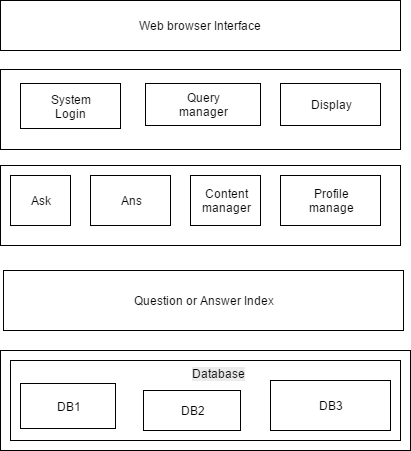

The diagram above was exported from draw.io. Its source (the exported page's mxGraphModel, read from the mxfile embedded in the PNG):
<mxGraphModel dx="872" dy="446" grid="1" gridSize="10" guides="1" tooltips="1" connect="1" arrows="1" fold="1" page="1" pageScale="1" pageWidth="850" pageHeight="1100" background="#ffffff" math="0" shadow="0">
  <root>
    <mxCell id="0" />
    <mxCell id="1" parent="0" />
    <mxCell id="2" value="Web browser Interface" style="whiteSpace=wrap;html=1;fillColor=#ffffff;strokeColor=#000000;" vertex="1" parent="1">
      <mxGeometry x="210" y="50" width="400" height="50" as="geometry" />
    </mxCell>
    <mxCell id="3" value="" style="whiteSpace=wrap;html=1;fillColor=#ffffff;strokeColor=#000000;" vertex="1" parent="1">
      <mxGeometry x="210" y="119" width="400" height="80" as="geometry" />
    </mxCell>
    <mxCell id="4" value="" style="whiteSpace=wrap;html=1;fillColor=#ffffff;strokeColor=#000000;" vertex="1" parent="1">
      <mxGeometry x="210" y="215" width="400" height="80" as="geometry" />
    </mxCell>
    <mxCell id="5" value="Question or Answer Index" style="whiteSpace=wrap;html=1;fillColor=#ffffff;strokeColor=#000000;" vertex="1" parent="1">
      <mxGeometry x="213" y="320" width="400" height="60" as="geometry" />
    </mxCell>
    <mxCell id="6" value="" style="whiteSpace=wrap;html=1;fillColor=#ffffff;strokeColor=#000000;" vertex="1" parent="1">
      <mxGeometry x="210" y="400" width="410" height="100" as="geometry" />
    </mxCell>
    <mxCell id="7" value="System&lt;div&gt;Login&lt;/div&gt;" style="whiteSpace=wrap;html=1;fillColor=#ffffff;strokeColor=#000000;" vertex="1" parent="1">
      <mxGeometry x="230" y="133" width="100" height="45" as="geometry" />
    </mxCell>
    <mxCell id="8" value="Query&lt;div&gt;manager&lt;/div&gt;" style="whiteSpace=wrap;html=1;fillColor=#ffffff;strokeColor=#000000;" vertex="1" parent="1">
      <mxGeometry x="355" y="133" width="115" height="42" as="geometry" />
    </mxCell>
    <mxCell id="9" value="Display" style="whiteSpace=wrap;html=1;fillColor=#ffffff;strokeColor=#000000;" vertex="1" parent="1">
      <mxGeometry x="490" y="133" width="100" height="42" as="geometry" />
    </mxCell>
    <mxCell id="10" value="Ask" style="whiteSpace=wrap;html=1;fillColor=#ffffff;strokeColor=#000000;" vertex="1" parent="1">
      <mxGeometry x="220" y="225" width="60" height="50" as="geometry" />
    </mxCell>
    <mxCell id="11" value="Ans" style="whiteSpace=wrap;html=1;fillColor=#ffffff;strokeColor=#000000;" vertex="1" parent="1">
      <mxGeometry x="300" y="225" width="80" height="50" as="geometry" />
    </mxCell>
    <mxCell id="12" value="Content&lt;div&gt;manager&lt;/div&gt;" style="whiteSpace=wrap;html=1;fillColor=#ffffff;strokeColor=#000000;" vertex="1" parent="1">
      <mxGeometry x="400" y="225" width="70" height="50" as="geometry" />
    </mxCell>
    <mxCell id="13" value="Profile&lt;div&gt;manage&lt;/div&gt;" style="whiteSpace=wrap;html=1;fillColor=#ffffff;strokeColor=#000000;" vertex="1" parent="1">
      <mxGeometry x="490" y="225" width="100" height="50" as="geometry" />
    </mxCell>
    <mxCell id="14" value="DB1" style="whiteSpace=wrap;html=1;fillColor=#ffffff;strokeColor=#000000;" vertex="1" parent="1">
      <mxGeometry x="230" y="440" width="60" height="43" as="geometry" />
    </mxCell>
    <mxCell id="15" value="DB2" style="whiteSpace=wrap;html=1;fillColor=#f5f5f5;strokeColor=#666666;gradientColor=#b3b3b3;" vertex="1" parent="1">
      <mxGeometry x="230" y="425" width="60" height="55" as="geometry" />
    </mxCell>
    <mxCell id="19" value="" style="whiteSpace=wrap;html=1;fillColor=#ffffff;strokeColor=#000000;" vertex="1" parent="1">
      <mxGeometry x="220" y="410" width="390" height="80" as="geometry" />
    </mxCell>
    <mxCell id="20" value="&lt;span style=&quot;color: rgb(0 , 0 , 0) ; font-family: &amp;#34;helvetica&amp;#34; ; font-size: 12px ; font-style: normal ; font-weight: normal ; letter-spacing: normal ; text-align: center ; text-indent: 0px ; text-transform: none ; white-space: normal ; word-spacing: 0px ; background-color: rgb(235 , 235 , 235) ; display: inline ; float: none&quot;&gt;Database&lt;/span&gt;" style="text;html=1;" vertex="1" parent="1">
      <mxGeometry x="400" y="410" width="80" height="30" as="geometry" />
    </mxCell>
    <mxCell id="21" value="DB1" style="whiteSpace=wrap;html=1;fillColor=#ffffff;strokeColor=#000000;" vertex="1" parent="1">
      <mxGeometry x="230" y="433" width="95" height="45" as="geometry" />
    </mxCell>
    <mxCell id="22" value="DB2" style="whiteSpace=wrap;html=1;fillColor=#ffffff;strokeColor=#000000;" vertex="1" parent="1">
      <mxGeometry x="353" y="440" width="97" height="40" as="geometry" />
    </mxCell>
    <mxCell id="23" value="DB3" style="whiteSpace=wrap;html=1;fillColor=#ffffff;strokeColor=#000000;" vertex="1" parent="1">
      <mxGeometry x="480" y="430" width="120" height="50" as="geometry" />
    </mxCell>
  </root>
</mxGraphModel>